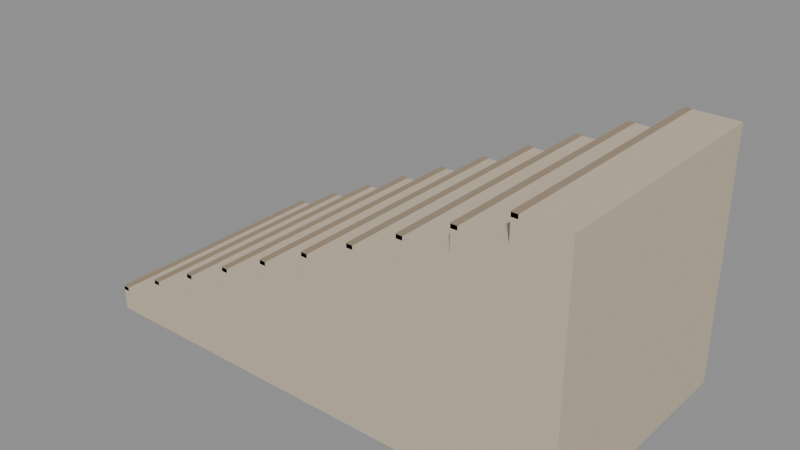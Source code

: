 # Source: city_stair_flight.blend  (saved by Blender 5.4.6; exported with 4.5.12 LTS)
import bpy
from mathutils import Matrix  # noqa: F401  (used for matrix-valued properties, if any)

bpy.ops.wm.read_factory_settings(use_empty=True)
scene = bpy.context.scene
scene.name = 'CityStairFlightAsset'

# ---- collections
col_stubby_citystairflight = bpy.data.collections.new('STUBBY_CityStairFlight'); scene.collection.children.link(col_stubby_citystairflight)

# ---- materials (node trees are filled in below, after node groups)
mat_city_stone = bpy.data.materials.new('City_Stone')
mat_city_stone.use_backface_culling = True
mat_city_stone.diffuse_color = (0.5841, 0.4851, 0.3663, 1.0)
mat_city_stonedark = bpy.data.materials.new('City_StoneDark')
mat_city_stonedark.use_backface_culling = True
mat_city_stonedark.diffuse_color = (0.3325, 0.2542, 0.1746, 1.0)

# ---- material node trees
mat_city_stone.use_nodes = True; mat_city_stone.node_tree.nodes.clear()
_N = mat_city_stone.node_tree.nodes; _L = mat_city_stone.node_tree.links
n0 = _N.new('ShaderNodeBsdfPrincipled'); n0.name = 'Principled BSDF'; n0.location = (-200, 100)
n0.inputs[0].default_value = (0.5841, 0.4851, 0.3663, 1.0)
n0.inputs[2].default_value = 0.85
n0.inputs[10].default_value = 0.005
n1 = _N.new('ShaderNodeOutputMaterial'); n1.name = 'Material Output'; n1.location = (200, 100)
_L.new(n0.outputs[0], n1.inputs[0])
n1.is_active_output = True
mat_city_stonedark.use_nodes = True; mat_city_stonedark.node_tree.nodes.clear()
_N = mat_city_stonedark.node_tree.nodes; _L = mat_city_stonedark.node_tree.links
n0 = _N.new('ShaderNodeBsdfPrincipled'); n0.name = 'Principled BSDF'; n0.location = (-200, 100)
n0.inputs[0].default_value = (0.3325, 0.2542, 0.1746, 1.0)
n0.inputs[2].default_value = 0.9
n0.inputs[10].default_value = 0.005
n1 = _N.new('ShaderNodeOutputMaterial'); n1.name = 'Material Output'; n1.location = (200, 100)
_L.new(n0.outputs[0], n1.inputs[0])
n1.is_active_output = True

# ---- meshes
me_citystairflight_flight = bpy.data.meshes.new('CityStairFlight_Flight')
me_citystairflight_flight.from_pydata([(0.0, 0.0, 0.0), (0.0, 0.0, 0.2), (0.4, 0.0, 0.2), (0.4, 0.0, 0.4), (0.8, 0.0, 0.4), (0.8, 0.0, 0.6), (1.2, 0.0, 0.6), (1.2, 0.0, 0.8), (1.6, 0.0, 0.8), (1.6, 0.0, 1.0), (2.0, 0.0, 1.0), (2.0, 0.0, 1.2), (2.4, 0.0, 1.2), (2.4, 0.0, 1.4), (2.8, 0.0, 1.4), (2.8, 0.0, 1.6), (3.2, 0.0, 1.6), (3.2, 0.0, 1.8), (3.6, 0.0, 1.8), (3.6, 0.0, 2.0), (4.0, 0.0, 2.0), (4.0, 0.0, 0.0), (0.0, 2.0, 0.0), (0.0, 2.0, 0.2), (0.4, 2.0, 0.2), (0.4, 2.0, 0.4), (0.8, 2.0, 0.4), (0.8, 2.0, 0.6), (1.2, 2.0, 0.6), (1.2, 2.0, 0.8), (1.6, 2.0, 0.8), (1.6, 2.0, 1.0), (2.0, 2.0, 1.0), (2.0, 2.0, 1.2), (2.4, 2.0, 1.2), (2.4, 2.0, 1.4), (2.8, 2.0, 1.4), (2.8, 2.0, 1.6), (3.2, 2.0, 1.6), (3.2, 2.0, 1.8), (3.6, 2.0, 1.8), (3.6, 2.0, 2.0), (4.0, 2.0, 2.0), (4.0, 2.0, 0.0)], [], [(21, 20, 19, 18, 17, 16, 15, 14, 13, 12, 11, 10, 9, 8, 7, 6, 5, 4, 3, 2, 1, 0), (22, 23, 24, 25, 26, 27, 28, 29, 30, 31, 32, 33, 34, 35, 36, 37, 38, 39, 40, 41, 42, 43), (0, 1, 23, 22), (1, 2, 24, 23), (2, 3, 25, 24), (3, 4, 26, 25), (4, 5, 27, 26), (5, 6, 28, 27), (6, 7, 29, 28), (7, 8, 30, 29), (8, 9, 31, 30), (9, 10, 32, 31), (10, 11, 33, 32), (11, 12, 34, 33), (12, 13, 35, 34), (13, 14, 36, 35), (14, 15, 37, 36), (15, 16, 38, 37), (16, 17, 39, 38), (17, 18, 40, 39), (18, 19, 41, 40), (19, 20, 42, 41), (20, 21, 43, 42), (21, 0, 22, 43)])
_uv = me_citystairflight_flight.uv_layers.new(name='UVMap')
_uv.uv.foreach_set('vector', [4.0, 0.0, 4.0, 2.0, 3.6, 2.0, 3.6, 1.8, 3.2, 1.8, 3.2, 1.6, 2.8, 1.6, 2.8, 1.4, 2.4, 1.4, 2.4, 1.2, 2.0, 1.2, 2.0, 1.0, 1.6, 1.0, 1.6, 0.8, 1.2, 0.8, 1.2, 0.6, 0.8, 0.6, 0.8, 0.4, 0.4, 0.4, 0.4, 0.2, 0.0, 0.2, 0.0, 0.0, 0.0, 0.0, 0.0, 0.2, 0.4, 0.2, 0.4, 0.4, 0.8, 0.4, 0.8, 0.6, 1.2, 0.6, 1.2, 0.8, 1.6, 0.8, 1.6, 1.0, 2.0, 1.0, 2.0, 1.2, 2.4, 1.2, 2.4, 1.4, 2.8, 1.4, 2.8, 1.6, 3.2, 1.6, 3.2, 1.8, 3.6, 1.8, 3.6, 2.0, 4.0, 2.0, 4.0, 0.0, 0.0, 0.0, 0.0, 0.2, 2.0, 0.2, 2.0, 0.0, 0.0, 0.0, 0.4, 0.0, 0.4, 2.0, 0.0, 2.0, 0.0, 0.2, 0.0, 0.4, 2.0, 0.4, 2.0, 0.2, 0.4, 0.0, 0.8, 0.0, 0.8, 2.0, 0.4, 2.0, 0.0, 0.4, 0.0, 0.6, 2.0, 0.6, 2.0, 0.4, 0.8, 0.0, 1.2, 0.0, 1.2, 2.0, 0.8, 2.0, 0.0, 0.6, 0.0, 0.8, 2.0, 0.8, 2.0, 0.6, 1.2, 0.0, 1.6, 0.0, 1.6, 2.0, 1.2, 2.0, 0.0, 0.8, 0.0, 1.0, 2.0, 1.0, 2.0, 0.8, 1.6, 0.0, 2.0, 0.0, 2.0, 2.0, 1.6, 2.0, 0.0, 1.0, 0.0, 1.2, 2.0, 1.2, 2.0, 1.0, 2.0, 0.0, 2.4, 0.0, 2.4, 2.0, 2.0, 2.0, 0.0, 1.2, 0.0, 1.4, 2.0, 1.4, 2.0, 1.2, 2.4, 0.0, 2.8, 0.0, 2.8, 2.0, 2.4, 2.0, 0.0, 1.4, 0.0, 1.6, 2.0, 1.6, 2.0, 1.4, 2.8, 0.0, 3.2, 0.0, 3.2, 2.0, 2.8, 2.0, 0.0, 1.6, 0.0, 1.8, 2.0, 1.8, 2.0, 1.6, 3.2, 0.0, 3.6, 0.0, 3.6, 2.0, 3.2, 2.0, 0.0, 1.8, 0.0, 2.0, 2.0, 2.0, 2.0, 1.8, 3.6, 0.0, 4.0, 0.0, 4.0, 2.0, 3.6, 2.0, 0.0, 2.0, 0.0, 0.0, 2.0, 0.0, 2.0, 2.0, 4.0, 0.0, 0.0, 0.0, 0.0, 2.0, 4.0, 2.0])
me_citystairflight_flight.materials.append(mat_city_stone)
me_citystairflight_flight.update()
me_citystairflight_nosing0 = bpy.data.meshes.new('CityStairFlight_Nosing0')
me_citystairflight_nosing0.from_pydata([(0.0, 0.0, 0.17), (0.0, 0.0, 0.205), (0.0, 2.0, 0.17), (0.0, 2.0, 0.205), (0.05, 0.0, 0.17), (0.05, 0.0, 0.205), (0.05, 2.0, 0.17), (0.05, 2.0, 0.205)], [], [(0, 1, 3, 2), (2, 3, 7, 6), (6, 7, 5, 4), (4, 5, 1, 0), (2, 6, 4, 0), (7, 3, 1, 5)])
_uv = me_citystairflight_nosing0.uv_layers.new(name='UVMap')
_uv.uv.foreach_set('vector', [0.0, 0.17, 0.0, 0.205, 2.0, 0.205, 2.0, 0.17, 0.0, 0.17, 0.0, 0.205, 0.05, 0.205, 0.05, 0.17, 2.0, 0.17, 2.0, 0.205, 0.0, 0.205, 0.0, 0.17, 0.05, 0.17, 0.05, 0.205, 0.0, 0.205, 0.0, 0.17, 0.0, 2.0, 0.05, 2.0, 0.05, 0.0, 0.0, 0.0, 0.05, 2.0, 0.0, 2.0, 0.0, 0.0, 0.05, 0.0])
me_citystairflight_nosing0.materials.append(mat_city_stonedark)
me_citystairflight_nosing0.update()
me_citystairflight_nosing1 = bpy.data.meshes.new('CityStairFlight_Nosing1')
me_citystairflight_nosing1.from_pydata([(0.4, 0.0, 0.37), (0.4, 0.0, 0.405), (0.4, 2.0, 0.37), (0.4, 2.0, 0.405), (0.45, 0.0, 0.37), (0.45, 0.0, 0.405), (0.45, 2.0, 0.37), (0.45, 2.0, 0.405)], [], [(0, 1, 3, 2), (2, 3, 7, 6), (6, 7, 5, 4), (4, 5, 1, 0), (2, 6, 4, 0), (7, 3, 1, 5)])
_uv = me_citystairflight_nosing1.uv_layers.new(name='UVMap')
_uv.uv.foreach_set('vector', [0.0, 0.37, 0.0, 0.405, 2.0, 0.405, 2.0, 0.37, 0.4, 0.37, 0.4, 0.405, 0.45, 0.405, 0.45, 0.37, 2.0, 0.37, 2.0, 0.405, 0.0, 0.405, 0.0, 0.37, 0.45, 0.37, 0.45, 0.405, 0.4, 0.405, 0.4, 0.37, 0.4, 2.0, 0.45, 2.0, 0.45, 0.0, 0.4, 0.0, 0.45, 2.0, 0.4, 2.0, 0.4, 0.0, 0.45, 0.0])
me_citystairflight_nosing1.materials.append(mat_city_stonedark)
me_citystairflight_nosing1.update()
me_citystairflight_nosing2 = bpy.data.meshes.new('CityStairFlight_Nosing2')
me_citystairflight_nosing2.from_pydata([(0.8, 0.0, 0.57), (0.8, 0.0, 0.605), (0.8, 2.0, 0.57), (0.8, 2.0, 0.605), (0.85, 0.0, 0.57), (0.85, 0.0, 0.605), (0.85, 2.0, 0.57), (0.85, 2.0, 0.605)], [], [(0, 1, 3, 2), (2, 3, 7, 6), (6, 7, 5, 4), (4, 5, 1, 0), (2, 6, 4, 0), (7, 3, 1, 5)])
_uv = me_citystairflight_nosing2.uv_layers.new(name='UVMap')
_uv.uv.foreach_set('vector', [0.0, 0.57, 0.0, 0.605, 2.0, 0.605, 2.0, 0.57, 0.8, 0.57, 0.8, 0.605, 0.85, 0.605, 0.85, 0.57, 2.0, 0.57, 2.0, 0.605, 0.0, 0.605, 0.0, 0.57, 0.85, 0.57, 0.85, 0.605, 0.8, 0.605, 0.8, 0.57, 0.8, 2.0, 0.85, 2.0, 0.85, 0.0, 0.8, 0.0, 0.85, 2.0, 0.8, 2.0, 0.8, 0.0, 0.85, 0.0])
me_citystairflight_nosing2.materials.append(mat_city_stonedark)
me_citystairflight_nosing2.update()
me_citystairflight_nosing3 = bpy.data.meshes.new('CityStairFlight_Nosing3')
me_citystairflight_nosing3.from_pydata([(1.2, 0.0, 0.77), (1.2, 0.0, 0.805), (1.2, 2.0, 0.77), (1.2, 2.0, 0.805), (1.25, 0.0, 0.77), (1.25, 0.0, 0.805), (1.25, 2.0, 0.77), (1.25, 2.0, 0.805)], [], [(0, 1, 3, 2), (2, 3, 7, 6), (6, 7, 5, 4), (4, 5, 1, 0), (2, 6, 4, 0), (7, 3, 1, 5)])
_uv = me_citystairflight_nosing3.uv_layers.new(name='UVMap')
_uv.uv.foreach_set('vector', [0.0, 0.77, 0.0, 0.805, 2.0, 0.805, 2.0, 0.77, 1.2, 0.77, 1.2, 0.805, 1.25, 0.805, 1.25, 0.77, 2.0, 0.77, 2.0, 0.805, 0.0, 0.805, 0.0, 0.77, 1.25, 0.77, 1.25, 0.805, 1.2, 0.805, 1.2, 0.77, 1.2, 2.0, 1.25, 2.0, 1.25, 0.0, 1.2, 0.0, 1.25, 2.0, 1.2, 2.0, 1.2, 0.0, 1.25, 0.0])
me_citystairflight_nosing3.materials.append(mat_city_stonedark)
me_citystairflight_nosing3.update()
me_citystairflight_nosing4 = bpy.data.meshes.new('CityStairFlight_Nosing4')
me_citystairflight_nosing4.from_pydata([(1.6, 0.0, 0.97), (1.6, 0.0, 1.005), (1.6, 2.0, 0.97), (1.6, 2.0, 1.005), (1.65, 0.0, 0.97), (1.65, 0.0, 1.005), (1.65, 2.0, 0.97), (1.65, 2.0, 1.005)], [], [(0, 1, 3, 2), (2, 3, 7, 6), (6, 7, 5, 4), (4, 5, 1, 0), (2, 6, 4, 0), (7, 3, 1, 5)])
_uv = me_citystairflight_nosing4.uv_layers.new(name='UVMap')
_uv.uv.foreach_set('vector', [0.0, 0.97, 0.0, 1.005, 2.0, 1.005, 2.0, 0.97, 1.6, 0.97, 1.6, 1.005, 1.65, 1.005, 1.65, 0.97, 2.0, 0.97, 2.0, 1.005, 0.0, 1.005, 0.0, 0.97, 1.65, 0.97, 1.65, 1.005, 1.6, 1.005, 1.6, 0.97, 1.6, 2.0, 1.65, 2.0, 1.65, 0.0, 1.6, 0.0, 1.65, 2.0, 1.6, 2.0, 1.6, 0.0, 1.65, 0.0])
me_citystairflight_nosing4.materials.append(mat_city_stonedark)
me_citystairflight_nosing4.update()
me_citystairflight_nosing5 = bpy.data.meshes.new('CityStairFlight_Nosing5')
me_citystairflight_nosing5.from_pydata([(2.0, 0.0, 1.17), (2.0, 0.0, 1.205), (2.0, 2.0, 1.17), (2.0, 2.0, 1.205), (2.05, 0.0, 1.17), (2.05, 0.0, 1.205), (2.05, 2.0, 1.17), (2.05, 2.0, 1.205)], [], [(0, 1, 3, 2), (2, 3, 7, 6), (6, 7, 5, 4), (4, 5, 1, 0), (2, 6, 4, 0), (7, 3, 1, 5)])
_uv = me_citystairflight_nosing5.uv_layers.new(name='UVMap')
_uv.uv.foreach_set('vector', [0.0, 1.17, 0.0, 1.205, 2.0, 1.205, 2.0, 1.17, 2.0, 1.17, 2.0, 1.205, 2.05, 1.205, 2.05, 1.17, 2.0, 1.17, 2.0, 1.205, 0.0, 1.205, 0.0, 1.17, 2.05, 1.17, 2.05, 1.205, 2.0, 1.205, 2.0, 1.17, 2.0, 2.0, 2.05, 2.0, 2.05, 0.0, 2.0, 0.0, 2.05, 2.0, 2.0, 2.0, 2.0, 0.0, 2.05, 0.0])
me_citystairflight_nosing5.materials.append(mat_city_stonedark)
me_citystairflight_nosing5.update()
me_citystairflight_nosing6 = bpy.data.meshes.new('CityStairFlight_Nosing6')
me_citystairflight_nosing6.from_pydata([(2.4, 0.0, 1.37), (2.4, 0.0, 1.405), (2.4, 2.0, 1.37), (2.4, 2.0, 1.405), (2.45, 0.0, 1.37), (2.45, 0.0, 1.405), (2.45, 2.0, 1.37), (2.45, 2.0, 1.405)], [], [(0, 1, 3, 2), (2, 3, 7, 6), (6, 7, 5, 4), (4, 5, 1, 0), (2, 6, 4, 0), (7, 3, 1, 5)])
_uv = me_citystairflight_nosing6.uv_layers.new(name='UVMap')
_uv.uv.foreach_set('vector', [0.0, 1.37, 0.0, 1.405, 2.0, 1.405, 2.0, 1.37, 2.4, 1.37, 2.4, 1.405, 2.45, 1.405, 2.45, 1.37, 2.0, 1.37, 2.0, 1.405, 0.0, 1.405, 0.0, 1.37, 2.45, 1.37, 2.45, 1.405, 2.4, 1.405, 2.4, 1.37, 2.4, 2.0, 2.45, 2.0, 2.45, 0.0, 2.4, 0.0, 2.45, 2.0, 2.4, 2.0, 2.4, 0.0, 2.45, 0.0])
me_citystairflight_nosing6.materials.append(mat_city_stonedark)
me_citystairflight_nosing6.update()
me_citystairflight_nosing7 = bpy.data.meshes.new('CityStairFlight_Nosing7')
me_citystairflight_nosing7.from_pydata([(2.8, 0.0, 1.57), (2.8, 0.0, 1.605), (2.8, 2.0, 1.57), (2.8, 2.0, 1.605), (2.85, 0.0, 1.57), (2.85, 0.0, 1.605), (2.85, 2.0, 1.57), (2.85, 2.0, 1.605)], [], [(0, 1, 3, 2), (2, 3, 7, 6), (6, 7, 5, 4), (4, 5, 1, 0), (2, 6, 4, 0), (7, 3, 1, 5)])
_uv = me_citystairflight_nosing7.uv_layers.new(name='UVMap')
_uv.uv.foreach_set('vector', [0.0, 1.57, 0.0, 1.605, 2.0, 1.605, 2.0, 1.57, 2.8, 1.57, 2.8, 1.605, 2.85, 1.605, 2.85, 1.57, 2.0, 1.57, 2.0, 1.605, 0.0, 1.605, 0.0, 1.57, 2.85, 1.57, 2.85, 1.605, 2.8, 1.605, 2.8, 1.57, 2.8, 2.0, 2.85, 2.0, 2.85, 0.0, 2.8, 0.0, 2.85, 2.0, 2.8, 2.0, 2.8, 0.0, 2.85, 0.0])
me_citystairflight_nosing7.materials.append(mat_city_stonedark)
me_citystairflight_nosing7.update()
me_citystairflight_nosing8 = bpy.data.meshes.new('CityStairFlight_Nosing8')
me_citystairflight_nosing8.from_pydata([(3.2, 0.0, 1.77), (3.2, 0.0, 1.805), (3.2, 2.0, 1.77), (3.2, 2.0, 1.805), (3.25, 0.0, 1.77), (3.25, 0.0, 1.805), (3.25, 2.0, 1.77), (3.25, 2.0, 1.805)], [], [(0, 1, 3, 2), (2, 3, 7, 6), (6, 7, 5, 4), (4, 5, 1, 0), (2, 6, 4, 0), (7, 3, 1, 5)])
_uv = me_citystairflight_nosing8.uv_layers.new(name='UVMap')
_uv.uv.foreach_set('vector', [0.0, 1.77, 0.0, 1.805, 2.0, 1.805, 2.0, 1.77, 3.2, 1.77, 3.2, 1.805, 3.25, 1.805, 3.25, 1.77, 2.0, 1.77, 2.0, 1.805, 0.0, 1.805, 0.0, 1.77, 3.25, 1.77, 3.25, 1.805, 3.2, 1.805, 3.2, 1.77, 3.2, 2.0, 3.25, 2.0, 3.25, 0.0, 3.2, 0.0, 3.25, 2.0, 3.2, 2.0, 3.2, 0.0, 3.25, 0.0])
me_citystairflight_nosing8.materials.append(mat_city_stonedark)
me_citystairflight_nosing8.update()
me_citystairflight_nosing9 = bpy.data.meshes.new('CityStairFlight_Nosing9')
me_citystairflight_nosing9.from_pydata([(3.6, 0.0, 1.97), (3.6, 0.0, 2.005), (3.6, 2.0, 1.97), (3.6, 2.0, 2.005), (3.65, 0.0, 1.97), (3.65, 0.0, 2.005), (3.65, 2.0, 1.97), (3.65, 2.0, 2.005)], [], [(0, 1, 3, 2), (2, 3, 7, 6), (6, 7, 5, 4), (4, 5, 1, 0), (2, 6, 4, 0), (7, 3, 1, 5)])
_uv = me_citystairflight_nosing9.uv_layers.new(name='UVMap')
_uv.uv.foreach_set('vector', [0.0, 1.97, 0.0, 2.005, 2.0, 2.005, 2.0, 1.97, 3.6, 1.97, 3.6, 2.005, 3.65, 2.005, 3.65, 1.97, 2.0, 1.97, 2.0, 2.005, 0.0, 2.005, 0.0, 1.97, 3.65, 1.97, 3.65, 2.005, 3.6, 2.005, 3.6, 1.97, 3.6, 2.0, 3.65, 2.0, 3.65, 0.0, 3.6, 0.0, 3.65, 2.0, 3.6, 2.0, 3.6, 0.0, 3.65, 0.0])
me_citystairflight_nosing9.materials.append(mat_city_stonedark)
me_citystairflight_nosing9.update()

# ---- objects
ob_citystairflight_root = bpy.data.objects.new('CityStairFlight_Root', None)
ob_citystairflight_flight = bpy.data.objects.new('CityStairFlight_Flight', me_citystairflight_flight)
ob_citystairflight_nosing0 = bpy.data.objects.new('CityStairFlight_Nosing0', me_citystairflight_nosing0)
ob_citystairflight_nosing1 = bpy.data.objects.new('CityStairFlight_Nosing1', me_citystairflight_nosing1)
ob_citystairflight_nosing2 = bpy.data.objects.new('CityStairFlight_Nosing2', me_citystairflight_nosing2)
ob_citystairflight_nosing3 = bpy.data.objects.new('CityStairFlight_Nosing3', me_citystairflight_nosing3)
ob_citystairflight_nosing4 = bpy.data.objects.new('CityStairFlight_Nosing4', me_citystairflight_nosing4)
ob_citystairflight_nosing5 = bpy.data.objects.new('CityStairFlight_Nosing5', me_citystairflight_nosing5)
ob_citystairflight_nosing6 = bpy.data.objects.new('CityStairFlight_Nosing6', me_citystairflight_nosing6)
ob_citystairflight_nosing7 = bpy.data.objects.new('CityStairFlight_Nosing7', me_citystairflight_nosing7)
ob_citystairflight_nosing8 = bpy.data.objects.new('CityStairFlight_Nosing8', me_citystairflight_nosing8)
ob_citystairflight_nosing9 = bpy.data.objects.new('CityStairFlight_Nosing9', me_citystairflight_nosing9)
ob_city_stair_flight_lod0 = bpy.data.objects.new('city_stair_flight_LOD0', None)

# ---- transforms, parenting, visibility, modifiers, constraints
ob_citystairflight_root.location = (0.0, 0.0, 0.0)
ob_citystairflight_flight.parent = ob_city_stair_flight_lod0
ob_citystairflight_flight.location = (0.0, 0.0, 0.0)
ob_citystairflight_nosing0.parent = ob_city_stair_flight_lod0
ob_citystairflight_nosing0.location = (0.0, 0.0, 0.0)
ob_citystairflight_nosing1.parent = ob_city_stair_flight_lod0
ob_citystairflight_nosing1.location = (0.0, 0.0, 0.0)
ob_citystairflight_nosing2.parent = ob_city_stair_flight_lod0
ob_citystairflight_nosing2.location = (0.0, 0.0, 0.0)
ob_citystairflight_nosing3.parent = ob_city_stair_flight_lod0
ob_citystairflight_nosing3.location = (0.0, 0.0, 0.0)
ob_citystairflight_nosing4.parent = ob_city_stair_flight_lod0
ob_citystairflight_nosing4.location = (0.0, 0.0, 0.0)
ob_citystairflight_nosing5.parent = ob_city_stair_flight_lod0
ob_citystairflight_nosing5.location = (0.0, 0.0, 0.0)
ob_citystairflight_nosing6.parent = ob_city_stair_flight_lod0
ob_citystairflight_nosing6.location = (0.0, 0.0, 0.0)
ob_citystairflight_nosing7.parent = ob_city_stair_flight_lod0
ob_citystairflight_nosing7.location = (0.0, 0.0, 0.0)
ob_citystairflight_nosing8.parent = ob_city_stair_flight_lod0
ob_citystairflight_nosing8.location = (0.0, 0.0, 0.0)
ob_citystairflight_nosing9.parent = ob_city_stair_flight_lod0
ob_citystairflight_nosing9.location = (0.0, 0.0, 0.0)
ob_city_stair_flight_lod0.parent = ob_citystairflight_root
ob_city_stair_flight_lod0.location = (0.0, 0.0, 0.0)

# ---- collection membership
col_stubby_citystairflight.objects.link(ob_citystairflight_root)
col_stubby_citystairflight.objects.link(ob_citystairflight_flight)
col_stubby_citystairflight.objects.link(ob_citystairflight_nosing0)
col_stubby_citystairflight.objects.link(ob_citystairflight_nosing1)
col_stubby_citystairflight.objects.link(ob_citystairflight_nosing2)
col_stubby_citystairflight.objects.link(ob_citystairflight_nosing3)
col_stubby_citystairflight.objects.link(ob_citystairflight_nosing4)
col_stubby_citystairflight.objects.link(ob_citystairflight_nosing5)
col_stubby_citystairflight.objects.link(ob_citystairflight_nosing6)
col_stubby_citystairflight.objects.link(ob_citystairflight_nosing7)
col_stubby_citystairflight.objects.link(ob_citystairflight_nosing8)
col_stubby_citystairflight.objects.link(ob_citystairflight_nosing9)
col_stubby_citystairflight.objects.link(ob_city_stair_flight_lod0)

# ---- scene / render settings (as saved in the file)
scene.frame_start = 1; scene.frame_end = 250; scene.frame_set(1)
scene.render.engine = 'BLENDER_EEVEE_NEXT'
scene.render.image_settings.exr_codec = 'NONE'
scene.render.use_bake_clear = False
scene.render.bake_margin = 0
scene.render.bake_bias = 0.0
scene.render.bake_samples = 0
scene.render.simplify_subdivision_render = 0
scene.render.simplify_child_particles_render = 0.0
scene.render.compositor_device = 'GPU'
scene.eevee.use_volume_custom_range = False
scene.eevee.gtao_distance = 0.0
scene.eevee.use_fast_gi = False
scene.eevee.fast_gi_thickness_near = 0.1
scene.eevee.fast_gi_thickness_far = 0.0
scene.eevee.ray_tracing_options.screen_trace_thickness = 0.1
bpy.context.view_layer.update()

# ---- added for rendering (the .blend has no active camera and no usable light): camera, sun + grey world if the file has none
cam_auto = bpy.data.cameras.new('AutoCamera')
cam_auto.lens = 50.0
cam_auto.sensor_width = 36.0
cam_auto.clip_end = 1000.0
ob_auto_camera = bpy.data.objects.new('AutoCamera', cam_auto)
scene.collection.objects.link(ob_auto_camera)
ob_auto_camera.location = (6.53455, -4.44146, 4.63014)
ob_auto_camera.rotation_euler = (1.09748, -7.21219e-08, 0.694738)
scene.camera = ob_auto_camera
light_auto_sun = bpy.data.lights.new('AutoSun', 'SUN')
light_auto_sun.energy = 3.0
light_auto_sun.angle = 0.0523599
ob_auto_sun = bpy.data.objects.new('AutoSun', light_auto_sun)
scene.collection.objects.link(ob_auto_sun)
ob_auto_sun.rotation_euler = (0.872665, 0.174533, 0.523599)
if scene.world is None:
    world_auto = bpy.data.worlds.new('AutoWorld')
    world_auto.color = (0.3, 0.3, 0.3)
    scene.world = world_auto
bpy.context.view_layer.update()
